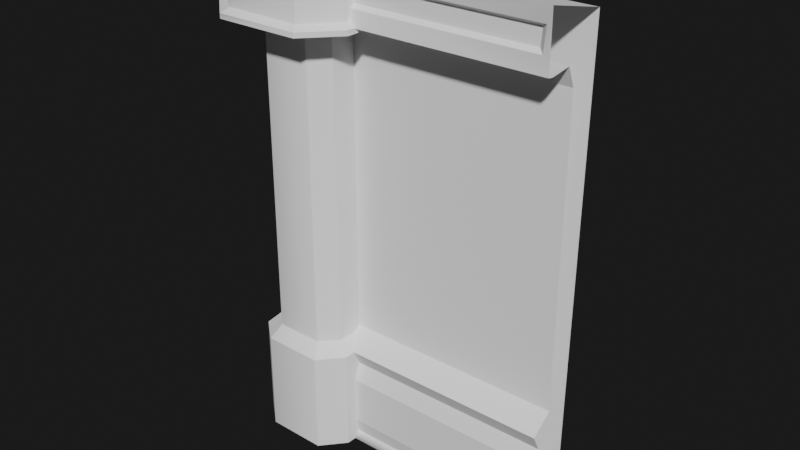 # Source: Walls.blend  (saved by Blender 4.1.24; exported with 4.5.12 LTS)
import bpy
from mathutils import Matrix  # noqa: F401  (used for matrix-valued properties, if any)

bpy.ops.wm.read_factory_settings(use_empty=True)
scene = bpy.context.scene
scene.name = 'Scene'

# ---- collections
col_collection = bpy.data.collections.new('Collection'); scene.collection.children.link(col_collection)

# ---- world
world_world = bpy.data.worlds.new('World'); scene.world = world_world
world_world.use_nodes = True; world_world.node_tree.nodes.clear()
_N = world_world.node_tree.nodes; _L = world_world.node_tree.links
n0 = _N.new('ShaderNodeBackground'); n0.name = 'Background'; n0.location = (10, 300)
n0.inputs[0].default_value = (0.0322, 0.0322, 0.0322, 1.0)
n1 = _N.new('ShaderNodeBackground'); n1.name = 'Background.001'; n1.location = (-1, 172)
n1.inputs[0].default_value = (0.01015, 0.01015, 0.01015, 1.0)
n2 = _N.new('ShaderNodeLightPath'); n2.name = 'Light Path'; n2.location = (-153, 765)
n2.width = 211
n3 = _N.new('ShaderNodeMixShader'); n3.name = 'Mix Shader'; n3.location = (230, 279)
n4 = _N.new('ShaderNodeOutputWorld'); n4.name = 'World Output'; n4.location = (450, 300)
_L.new(n0.outputs[0], n3.inputs[1])
_L.new(n3.outputs[0], n4.inputs[0])
_L.new(n1.outputs[0], n3.inputs[2])
_L.new(n2.outputs[0], n3.inputs[0])
n4.is_active_output = True
world_world.color = (0.05088, 0.05088, 0.05088)
world_world.use_sun_shadow = False
world_world.sun_shadow_jitter_overblur = 0.0

# ---- meshes
me_w_1_wall001 = bpy.data.meshes.new('w-1 wall001')
me_w_1_wall001.from_pydata([(4.0, 7.483, 0.6905), (4.0, 6.647, 0.6069), (4.0, 6.689, 0.2725), (4.0, 6.659, 0.6905), (3.873, 6.886, 0.6441), (3.902, 7.243, 0.6426), (4.0, 6.396, 0.1471), (4.0, 1.338, 0.3561), (4.0, 1.589, 0.4815), (4.0, 0.107, 0.3979), (4.0, 1.839, 0.1471), (4.0, 1.431e-06, 0.4815), (3.671, 0.3342, 0.4512), (3.671, 1.073, 0.4517), (3.789, 6.939, 0.5728), (3.812, 7.19, 0.5717), (-1.164e-10, 7.483, 0.6905), (-1.164e-10, 6.647, 0.6069), (1.164e-10, 6.689, 0.2725), (-1.164e-10, 6.659, 0.6905), (0.1273, 6.886, 0.6441), (0.09842, 7.243, 0.6426), (-1.164e-10, 6.396, 0.1471), (-1.164e-10, 1.338, 0.3561), (-1.164e-10, 1.589, 0.4815), (-1.164e-10, 0.107, 0.3979), (-1.164e-10, 1.839, 0.1471), (-1.164e-10, 1.431e-06, 0.4815), (0.3293, 0.3342, 0.4512), (0.3292, 1.073, 0.4517), (0.2122, 6.939, 0.5728), (0.1891, 7.19, 0.5717), (-1.164e-10, 9.388e-07, -0.2126), (4.0, 9.388e-07, -0.2126), (4.0, 7.245, -0.3035), (-1.164e-10, 7.245, -0.3035)], [], [(5, 4, 3, 0), (4, 5, 15, 14), (13, 12, 9, 7), (11, 27, 32, 33), (21, 16, 19, 20), (20, 30, 31, 21), (7, 23, 29, 13), (12, 28, 25, 9), (24, 8, 10, 26), (30, 14, 15, 31), (29, 23, 25, 28), (26, 10, 6, 22), (7, 8, 24, 23), (34, 33, 32, 35), (5, 21, 31, 15), (14, 30, 20, 4), (28, 12, 13, 29), (9, 25, 27, 11), (3, 4, 20, 19), (2, 1, 17, 18), (0, 16, 21, 5), (1, 3, 19, 17), (0, 34, 35, 16), (6, 2, 18, 22)])
me_w_1_wall001.polygons.foreach_set('use_smooth', [True] * 24)
_k = set([(0, 16), (2, 18), (3, 19), (4, 5), (4, 14), (4, 20), (5, 15), (5, 21), (6, 22), (7, 13), (7, 23), (8, 24), (9, 12), (9, 25), (10, 26), (12, 13), (12, 28), (13, 29), (14, 15), (14, 30), (15, 31), (20, 21), (20, 30), (21, 31), (23, 29), (25, 28), (28, 29), (30, 31), (32, 33), (34, 35)])
me_w_1_wall001.attributes.new('sharp_edge', 'BOOLEAN', 'EDGE').data.foreach_set('value', [ (min(e.vertices), max(e.vertices)) in _k for e in me_w_1_wall001.edges])
_uv = me_w_1_wall001.uv_layers.new(name='UVChannel_1')
_uv.uv.foreach_set('vector', [0.2485, 0.002697, 0.2485, 0.002269, 0.25, 0.002257, 0.25, 0.002709, 0.2485, 0.002269, 0.2485, 0.002697, 0.2485, 0.002697, 0.2485, 0.002269, 0.125, 0.0, 0.125, 0.0, 0.125, 0.0, 0.125, 0.0, 0.125, 0.0, 0.125, 0.0, 0.125, 0.0, 0.125, 0.0, 0.2485, 0.002697, 0.25, 0.002709, 0.25, 0.002257, 0.2485, 0.002269, 0.2485, 0.002269, 0.2485, 0.002269, 0.2485, 0.002697, 0.2485, 0.002697, 0.125, 0.0, 0.125, 0.0, 0.125, 0.0, 0.125, 0.0, 0.125, 0.0, 0.125, 0.0, 0.125, 0.0, 0.125, 0.0, 0.125, 0.0, 0.125, 0.0, 0.125, 0.0, 0.125, 0.0, 0.2485, 0.002269, 0.2485, 0.002269, 0.2485, 0.002697, 0.2485, 0.002697, 0.125, 0.0, 0.125, 0.0, 0.125, 0.0, 0.125, 0.0, 0.25, 0.0, 0.25, 0.0, 0.25, 0.0, 0.25, 0.0, 0.125, 0.0, 0.125, 0.0, 0.125, 0.0, 0.125, 0.0, 0.25, 0.007223, 0.125, 0.0, 0.125, 0.0, 0.25, 0.007223, 0.2485, 0.002697, 0.2485, 0.002697, 0.2485, 0.002697, 0.2485, 0.002697, 0.2485, 0.002269, 0.2485, 0.002269, 0.2485, 0.002269, 0.2485, 0.002269, 0.125, 0.0, 0.125, 0.0, 0.125, 0.0, 0.125, 0.0, 0.125, 0.0, 0.125, 0.0, 0.125, 0.0, 0.125, 0.0, 0.25, 0.002257, 0.2485, 0.002269, 0.2485, 0.002269, 0.25, 0.002257, 0.25, 0.0, 0.25, 0.0, 0.25, 0.0, 0.25, 0.0, 0.25, 0.002709, 0.25, 0.002709, 0.2485, 0.002697, 0.2485, 0.002697, 0.25, 0.0, 0.25, 0.0004514, 0.25, 0.0004514, 0.25, 0.0, 0.25, 0.007223, 0.25, 0.007223, 0.25, 0.007223, 0.25, 0.007223, 0.25, 0.0, 0.25, 0.0, 0.25, 0.0, 0.25, 0.0])
me_w_1_wall001.update()
me_w_3_out001 = bpy.data.meshes.new('w-3 OUT001')
me_w_3_out001.from_pydata([(-0.8059, -7.482, -1.11), (-0.8109, -7.435, -1.13), (-1.34, -7.437, -0.687), (-0.6544, -7.582, -0.9071), (-0.7473, -7.358, -1.004), (-1.223, -7.36, -0.6175), (-0.7675, -6.74, -1.022), (-1.235, -6.741, -0.6247), (-0.8262, -6.672, -1.14), (-0.8262, -6.597, -1.14), (-0.555, -6.421, -0.6054), (-0.8079, -6.423, -0.3663), (-0.6353, 0.0007005, -0.7864), (-0.9934, -0.0007005, -0.4785), (-0.555, -1.765, -0.6054), (-0.8079, -1.766, -0.3663), (-0.9934, -1.572, -0.4785), (-0.6353, -1.571, -0.7864), (-1.328, -7.483, -0.6793), (-1.103, -7.582, -0.5447), (-1.338, -6.674, -0.687), (-1.338, -6.599, -0.687), (-0.8856, -7.437, 1.158), (-0.8143, -7.36, 1.042), (-0.8215, -6.741, 1.054), (-0.5631, -6.423, 0.6266), (-0.6753, -0.0007005, 0.8121), (-0.5631, -1.766, 0.6266), (-0.6753, -1.572, 0.8121), (-1.104, -7.582, 0.4731), (-1.309, -7.482, 0.6235), (-0.8779, -7.483, 1.145), (-0.7415, -7.582, 0.9216), (-1.329, -7.435, 0.6285), (-1.201, -7.358, 0.566), (-1.219, -6.74, 0.5862), (-1.337, -6.672, 0.645), (-0.8838, -6.674, 1.157), (-1.337, -6.597, 0.645), (-0.8838, -6.599, 1.157), (-0.8022, -6.421, 0.3737), (-0.8022, -1.765, 0.3737), (-0.9833, -1.571, 0.454), (-0.9833, 0.0006995, 0.454), (0.5704, -7.437, -1.158), (0.4992, -7.36, -1.042), (0.5064, -6.741, -1.054), (0.248, -6.423, -0.6266), (0.3601, -0.0007005, -0.8121), (0.248, -1.766, -0.6266), (0.3601, -1.572, -0.8121), (0.7888, -7.582, -0.4731), (0.9934, -7.482, -0.6235), (0.5628, -7.483, -1.145), (0.4263, -7.582, -0.9216), (1.014, -7.435, -0.6285), (0.8858, -7.358, -0.566), (0.9034, -6.74, -0.5862), (1.022, -6.672, -0.645), (0.5686, -6.674, -1.157), (1.022, -6.597, -0.645), (0.5686, -6.599, -1.157), (0.4871, -6.421, -0.3737), (0.4871, -1.765, -0.3737), (0.6681, -1.571, -0.454), (0.6681, 0.0006995, -0.454), (0.4908, -7.482, 1.11), (0.4958, -7.435, 1.13), (1.025, -7.437, 0.687), (0.3393, -7.582, 0.9071), (0.4322, -7.358, 1.004), (0.9082, -7.36, 0.6175), (0.4524, -6.74, 1.022), (0.9201, -6.741, 0.6247), (0.5111, -6.672, 1.14), (0.5111, -6.597, 1.14), (0.2399, -6.421, 0.6054), (0.4927, -6.423, 0.3663), (0.3201, 0.0007005, 0.7864), (0.6782, -0.0007005, 0.4785), (0.2399, -1.765, 0.6054), (0.4927, -1.766, 0.3663), (0.6782, -1.572, 0.4785), (0.3201, -1.571, 0.7864), (1.013, -7.483, 0.6793), (0.7878, -7.582, 0.5447), (1.023, -6.674, 0.687), (1.023, -6.599, 0.687), (-0.1576, -7.582, -8.617e-07)], [], [(2, 1, 0, 18), (23, 22, 67, 70), (68, 67, 66, 84), (7, 5, 34, 35), (6, 46, 45, 4), (37, 24, 72, 74), (26, 28, 83, 78), (9, 61, 59, 8), (86, 74, 72, 73), (27, 25, 76, 80), (58, 59, 61, 60), (14, 17, 50, 49), (53, 54, 3, 0), (16, 42, 43, 13), (39, 75, 76, 25), (60, 62, 77, 87), (31, 32, 69, 66), (84, 52, 55, 68), (82, 79, 78, 83), (29, 32, 31, 30), (68, 55, 56, 71), (73, 71, 56, 57), (56, 55, 44, 45), (73, 57, 58, 86), (57, 46, 59, 58), (77, 62, 63, 81), (28, 27, 80, 83), (60, 61, 47, 62), (40, 25, 27, 41), (64, 63, 49, 50), (88, 51, 85), (0, 1, 44, 53), (84, 66, 69, 85), (1, 4, 45, 44), (23, 70, 72, 24), (61, 9, 10, 47), (20, 7, 35, 36), (72, 70, 71, 73), (20, 36, 38, 21), (49, 47, 10, 14), (48, 50, 17, 12), (21, 11, 10, 9), (81, 63, 64, 82), (15, 16, 17, 14), (84, 85, 51, 52), (82, 64, 65, 79), (22, 31, 66, 67), (2, 33, 34, 5), (39, 37, 74, 75), (45, 46, 57, 56), (86, 58, 60, 87), (34, 33, 22, 23), (15, 11, 40, 41), (15, 41, 42, 16), (62, 47, 49, 63), (21, 38, 40, 11), (65, 64, 50, 48), (52, 53, 44, 55), (20, 8, 6, 7), (87, 75, 74, 86), (81, 82, 83, 80), (38, 39, 25, 40), (43, 42, 28, 26), (2, 18, 30, 33), (30, 31, 22, 33), (68, 71, 70, 67), (59, 46, 6, 8), (36, 37, 39, 38), (35, 24, 37, 36), (87, 77, 76, 75), (18, 0, 3, 19), (2, 5, 4, 1), (6, 4, 5, 7), (21, 9, 8, 20), (15, 14, 10, 11), (23, 24, 35, 34), (16, 13, 12, 17), (42, 41, 27, 28), (51, 54, 53, 52), (81, 80, 76, 77), (29, 88, 32), (88, 3, 54), (32, 88, 69), (19, 88, 29), (3, 88, 19), (51, 88, 54), (69, 88, 85), (19, 29, 30, 18)])
me_w_3_out001.polygons.foreach_set('use_smooth', [True] * 88)
_k = set([(0, 1), (0, 3), (0, 18), (0, 53), (1, 2), (1, 4), (1, 44), (2, 5), (2, 18), (2, 33), (3, 19), (3, 54), (4, 5), (4, 6), (4, 45), (5, 7), (5, 34), (6, 7), (6, 8), (6, 46), (7, 20), (7, 35), (8, 9), (8, 20), (8, 59), (9, 10), (9, 21), (9, 61), (10, 11), (10, 14), (10, 47), (11, 15), (11, 21), (11, 40), (12, 13), (12, 17), (12, 48), (13, 16), (13, 43), (14, 15), (14, 17), (14, 49), (15, 16), (15, 41), (16, 17), (16, 42), (17, 50), (18, 19), (18, 30), (19, 29), (20, 21), (20, 36), (21, 38), (22, 23), (22, 31), (22, 33), (22, 67), (23, 24), (23, 34), (23, 70), (24, 35), (24, 37), (24, 72), (25, 27), (25, 39), (25, 40), (25, 76), (26, 28), (26, 43), (26, 78), (27, 28), (27, 41), (27, 80), (28, 42), (28, 83), (29, 30), (29, 32), (30, 31), (30, 33), (31, 32), (31, 66), (32, 69), (33, 34), (34, 35), (35, 36), (36, 37), (36, 38), (37, 39), (37, 74), (38, 39), (38, 40), (39, 75), (40, 41), (41, 42), (42, 43), (44, 45), (44, 53), (44, 55), (45, 46), (45, 56), (46, 57), (46, 59), (47, 49), (47, 61), (47, 62), (48, 50), (48, 65), (49, 50), (49, 63), (50, 64), (51, 52), (51, 54), (51, 85), (52, 53), (52, 55), (52, 84), (53, 54), (55, 56), (55, 68), (56, 57), (56, 71), (57, 58), (57, 73), (58, 59), (58, 60), (58, 86), (59, 61), (60, 61), (60, 62), (60, 87), (62, 63), (62, 77), (63, 64), (63, 81), (64, 65), (64, 82), (65, 79), (66, 67), (66, 69), (66, 84), (67, 68), (67, 70), (68, 71), (68, 84), (69, 85), (70, 71), (70, 72), (71, 73), (72, 73), (72, 74), (73, 86), (74, 75), (74, 86), (75, 76), (75, 87), (76, 77), (76, 80), (77, 81), (77, 87), (78, 79), (78, 83), (79, 82), (80, 81), (80, 83), (81, 82), (82, 83), (84, 85), (86, 87)])
me_w_3_out001.attributes.new('sharp_edge', 'BOOLEAN', 'EDGE').data.foreach_set('value', [ (min(e.vertices), max(e.vertices)) in _k for e in me_w_3_out001.edges])
_uv = me_w_3_out001.uv_layers.new(name='UVChannel_1')
_uv.uv.foreach_set('vector', [0.3125, 0.25, 0.375, 0.25, 0.375, 0.25, 0.3125, 0.25, 0.3125, 0.25, 0.3125, 0.25, 0.375, 0.25, 0.375, 0.25, 0.3125, 0.25, 0.375, 0.25, 0.375, 0.25, 0.3125, 0.25, 0.3125, 0.25, 0.3125, 0.25, 0.375, 0.25, 0.375, 0.25, 0.375, 0.25, 0.3125, 0.25, 0.3125, 0.25, 0.375, 0.25, 0.3125, 0.25, 0.3125, 0.25, 0.375, 0.25, 0.375, 0.25, 0.3125, 0.25, 0.3125, 0.25, 0.375, 0.25, 0.375, 0.25, 0.375, 0.25, 0.3125, 0.25, 0.3125, 0.25, 0.375, 0.25, 0.3125, 0.25, 0.375, 0.25, 0.375, 0.25, 0.3125, 0.25, 0.3125, 0.25, 0.3125, 0.25, 0.375, 0.25, 0.375, 0.25, 0.375, 0.25, 0.3125, 0.25, 0.3125, 0.25, 0.375, 0.25, 0.375, 0.25, 0.375, 0.25, 0.3125, 0.25, 0.3125, 0.25, 0.3125, 0.25, 0.3125, 0.25, 0.375, 0.25, 0.375, 0.25, 0.3125, 0.25, 0.375, 0.25, 0.375, 0.25, 0.3125, 0.25, 0.3125, 0.25, 0.375, 0.25, 0.375, 0.25, 0.3125, 0.25, 0.375, 0.25, 0.375, 0.25, 0.3125, 0.25, 0.3125, 0.25, 0.3125, 0.25, 0.3125, 0.25, 0.375, 0.25, 0.375, 0.25, 0.3125, 0.25, 0.375, 0.25, 0.375, 0.25, 0.3125, 0.25, 0.3125, 0.25, 0.3125, 0.25, 0.375, 0.25, 0.375, 0.25, 0.375, 0.25, 0.3125, 0.25, 0.3125, 0.25, 0.375, 0.25, 0.3125, 0.25, 0.375, 0.25, 0.375, 0.25, 0.3125, 0.25, 0.3125, 0.25, 0.3125, 0.25, 0.375, 0.25, 0.375, 0.25, 0.375, 0.25, 0.375, 0.25, 0.3125, 0.25, 0.3125, 0.25, 0.3125, 0.25, 0.375, 0.25, 0.375, 0.25, 0.3125, 0.25, 0.375, 0.25, 0.3125, 0.25, 0.3125, 0.25, 0.375, 0.25, 0.3125, 0.25, 0.375, 0.25, 0.375, 0.25, 0.3125, 0.25, 0.3125, 0.25, 0.3125, 0.25, 0.375, 0.25, 0.375, 0.25, 0.375, 0.25, 0.3125, 0.25, 0.3125, 0.25, 0.375, 0.25, 0.375, 0.25, 0.3125, 0.25, 0.3125, 0.25, 0.375, 0.25, 0.375, 0.25, 0.375, 0.25, 0.3125, 0.25, 0.3125, 0.25, 0.3438, 0.25, 0.375, 0.25, 0.3125, 0.25, 0.375, 0.25, 0.375, 0.25, 0.3125, 0.25, 0.3125, 0.25, 0.3125, 0.25, 0.375, 0.25, 0.375, 0.25, 0.3125, 0.25, 0.375, 0.25, 0.375, 0.25, 0.3125, 0.25, 0.3125, 0.25, 0.3125, 0.25, 0.375, 0.25, 0.375, 0.25, 0.3125, 0.25, 0.3125, 0.25, 0.375, 0.25, 0.375, 0.25, 0.3125, 0.25, 0.3125, 0.25, 0.3125, 0.25, 0.375, 0.25, 0.375, 0.25, 0.375, 0.25, 0.375, 0.25, 0.3125, 0.25, 0.3125, 0.25, 0.3125, 0.25, 0.375, 0.25, 0.375, 0.25, 0.3125, 0.25, 0.3125, 0.25, 0.3125, 0.25, 0.375, 0.25, 0.375, 0.25, 0.3125, 0.25, 0.3125, 0.25, 0.375, 0.25, 0.375, 0.25, 0.3125, 0.25, 0.3125, 0.25, 0.375, 0.25, 0.375, 0.25, 0.3125, 0.25, 0.375, 0.25, 0.375, 0.25, 0.3125, 0.25, 0.3125, 0.25, 0.3125, 0.25, 0.375, 0.25, 0.375, 0.25, 0.3125, 0.25, 0.3125, 0.25, 0.375, 0.25, 0.375, 0.25, 0.3125, 0.25, 0.375, 0.25, 0.375, 0.25, 0.3125, 0.25, 0.3125, 0.25, 0.3125, 0.25, 0.375, 0.25, 0.375, 0.25, 0.3125, 0.25, 0.375, 0.25, 0.375, 0.25, 0.3125, 0.25, 0.3125, 0.25, 0.3125, 0.25, 0.375, 0.25, 0.375, 0.25, 0.3125, 0.25, 0.3125, 0.25, 0.375, 0.25, 0.375, 0.25, 0.3125, 0.25, 0.375, 0.25, 0.375, 0.25, 0.3125, 0.25, 0.375, 0.25, 0.375, 0.25, 0.3125, 0.25, 0.3125, 0.25, 0.3125, 0.25, 0.3125, 0.25, 0.375, 0.25, 0.375, 0.25, 0.3125, 0.25, 0.375, 0.25, 0.375, 0.25, 0.3125, 0.25, 0.375, 0.25, 0.3125, 0.25, 0.3125, 0.25, 0.375, 0.25, 0.3125, 0.25, 0.375, 0.25, 0.375, 0.25, 0.3125, 0.25, 0.375, 0.25, 0.375, 0.25, 0.3125, 0.25, 0.3125, 0.25, 0.375, 0.25, 0.3125, 0.25, 0.3125, 0.25, 0.375, 0.25, 0.3125, 0.25, 0.375, 0.25, 0.375, 0.25, 0.3125, 0.25, 0.3125, 0.25, 0.375, 0.25, 0.375, 0.25, 0.3125, 0.25, 0.3125, 0.25, 0.3125, 0.25, 0.375, 0.25, 0.375, 0.25, 0.375, 0.25, 0.3125, 0.25, 0.3125, 0.25, 0.375, 0.25, 0.375, 0.25, 0.375, 0.25, 0.3125, 0.25, 0.3125, 0.25, 0.3125, 0.25, 0.3125, 0.25, 0.375, 0.25, 0.375, 0.25, 0.375, 0.25, 0.3125, 0.25, 0.3125, 0.25, 0.375, 0.25, 0.3125, 0.25, 0.3125, 0.25, 0.375, 0.25, 0.375, 0.25, 0.3125, 0.25, 0.3125, 0.25, 0.375, 0.25, 0.375, 0.25, 0.375, 0.25, 0.3125, 0.25, 0.3125, 0.25, 0.375, 0.25, 0.375, 0.25, 0.3125, 0.25, 0.3125, 0.25, 0.375, 0.25, 0.3125, 0.25, 0.3125, 0.25, 0.375, 0.25, 0.375, 0.25, 0.3125, 0.25, 0.375, 0.25, 0.375, 0.25, 0.3125, 0.25, 0.3125, 0.25, 0.3125, 0.25, 0.375, 0.25, 0.375, 0.25, 0.375, 0.25, 0.375, 0.25, 0.3125, 0.25, 0.3125, 0.25, 0.3125, 0.25, 0.375, 0.25, 0.375, 0.25, 0.3125, 0.25, 0.3125, 0.25, 0.375, 0.25, 0.375, 0.25, 0.3125, 0.25, 0.3125, 0.25, 0.3125, 0.25, 0.375, 0.25, 0.375, 0.25, 0.3125, 0.25, 0.3125, 0.25, 0.375, 0.25, 0.375, 0.25, 0.375, 0.25, 0.375, 0.25, 0.3125, 0.25, 0.3125, 0.25, 0.375, 0.25, 0.3125, 0.25, 0.3125, 0.25, 0.375, 0.25, 0.3125, 0.25, 0.375, 0.25, 0.375, 0.25, 0.3125, 0.25, 0.375, 0.25, 0.3438, 0.25, 0.3125, 0.25, 0.3438, 0.25, 0.375, 0.25, 0.3125, 0.25, 0.3125, 0.25, 0.3438, 0.25, 0.375, 0.25, 0.3125, 0.25, 0.3438, 0.25, 0.375, 0.25, 0.375, 0.25, 0.3438, 0.25, 0.3125, 0.25, 0.375, 0.25, 0.3438, 0.25, 0.3125, 0.25, 0.375, 0.25, 0.3438, 0.25, 0.3125, 0.25, 0.3125, 0.25, 0.375, 0.25, 0.375, 0.25, 0.3125, 0.25])
me_w_3_out001.update()
me_w_3_out001.normals_split_custom_set([tuple(v) for v in zip(*[iter([-0.6351, -0.3369, -0.6951, -0.6365, -0.3255, -0.6992, -0.5683, -0.3336, -0.7521, -0.5694, -0.3222, -0.7563, -0.07711, 0.8586, 0.5068, -0.1314, 0.8725, 0.4706, 0.1157, 0.8741, 0.4718, 0.1175, 0.8724, 0.4745, 0.6351, -0.3369, 0.6951, 0.6365, -0.3255, 0.6992, 0.5684, -0.3336, 0.7521, 0.5694, -0.3222, 0.7563, -0.975, -0.02124, -0.2211, -0.98, -0.04268, -0.1946, -0.9732, -0.03281, 0.2277, -0.9697, -0.05012, 0.2391, -0.2391, -0.04875, -0.9698, 0.2211, -0.02125, -0.975, 0.1945, -0.04272, -0.98, -0.2276, -0.03292, -0.9732, -0.09307, -0.8676, 0.4885, -0.08916, -0.8666, 0.491, 0.1124, -0.8826, 0.4564, 0.1098, -0.8885, 0.4456, -0.225, 1.527e-05, 0.9744, -0.225, 3.108e-06, 0.9744, 0.2392, -0.02154, 0.9707, 0.2392, 0.02157, 0.9707, -0.2376, -0.1185, -0.9641, 0.239, 1.375e-05, -0.971, 0.239, 1.333e-06, -0.971, -0.2376, 0.1185, -0.9641, 0.3289, -0.8789, 0.3455, 0.3351, -0.8727, 0.3551, 0.3012, -0.873, 0.3837, 0.3071, -0.8666, 0.3933, -0.2707, -1.547e-05, 0.9627, -0.2707, -3.049e-05, 0.9627, 0.2392, -0.02435, 0.9707, 0.2392, 0.02434, 0.9707, 0.7487, 0.0, -0.6629, 0.7487, 0.0, -0.6629, 0.7487, 0.0, -0.6629, 0.7487, 0.0, -0.6629, -0.1628, -0.7204, -0.6741, -0.1721, -0.6975, -0.6956, 0.1457, -0.7201, -0.6784, 0.1919, -0.708, -0.6796, 0.07126, -0.9286, -0.3641, 0.07064, -0.9285, -0.3647, -0.09218, -0.923, -0.3736, -0.09644, -0.9151, -0.3916, -0.9744, -4.826e-06, -0.225, -0.9707, -0.02442, 0.2392, -0.9707, 0.02444, 0.2392, -0.9744, 6.881e-06, -0.225, -0.3231, 0.9391, 0.1168, 0.174, 0.9721, 0.1572, -0.03506, 0.9398, 0.3399, 0.04626, 0.9421, 0.3322, 0.1513, 0.9734, -0.1722, 0.3412, 0.9393, 0.03471, 0.3322, 0.9421, -0.04628, 0.1169, 0.9391, 0.3231, -0.07126, -0.9286, 0.3641, -0.07064, -0.9285, 0.3647, 0.09218, -0.923, 0.3736, 0.09644, -0.9151, 0.3916, 0.9343, -0.3222, 0.1527, 0.8937, -0.3991, -0.2053, 0.8859, -0.4093, -0.2183, 0.9338, -0.3224, 0.1548, 0.6521, 5.853e-07, 0.7581, 0.6521, 5.853e-07, 0.7581, 0.6521, 5.853e-07, 0.7581, 0.6521, 5.853e-07, 0.7581, -0.2857, -0.9297, 0.2327, -0.2893, -0.9288, 0.2315, -0.2861, -0.9296, 0.2324, -0.2837, -0.9299, 0.2341, 0.4689, 0.8735, 0.1311, 0.4678, 0.8764, -0.1147, 0.4708, 0.8745, -0.1166, 0.5049, 0.8598, 0.07666, 0.975, -0.02124, 0.2211, 0.98, -0.04268, 0.1946, 0.9732, -0.03281, -0.2277, 0.9697, -0.05011, -0.2391, 0.3625, 0.8657, -0.3451, 0.3651, 0.8661, -0.3413, 0.4081, 0.8606, -0.3046, 0.4114, 0.8598, -0.3025, 0.491, -0.8666, 0.08916, 0.4571, -0.8823, -0.1126, 0.4452, -0.8887, -0.1097, 0.4885, -0.8676, 0.09307, 0.3837, -0.8729, -0.3012, 0.3934, -0.8666, -0.3071, 0.3455, -0.8789, -0.3289, 0.3551, -0.8727, -0.3351, 0.9627, -2.418e-06, 0.2707, 0.9706, -0.02814, -0.2392, 0.9706, 0.02812, -0.2392, 0.9627, 1.168e-05, 0.2707, -0.1457, -0.7201, 0.6784, -0.1919, -0.708, 0.6796, 0.1627, -0.7205, 0.6741, 0.1721, -0.6975, 0.6956, 0.2954, 0.9528, -0.06983, -0.04678, 0.9391, -0.3404, 0.3016, 0.941, -0.1535, 0.1547, 0.9369, -0.3134, -0.7265, 4.414e-07, 0.6871, -0.7265, 4.414e-07, 0.6871, -0.7265, 4.414e-07, 0.6871, -0.7265, 4.414e-07, 0.6871, 0.5217, -0.7014, -0.4856, 0.52, -0.6965, -0.4944, 0.5379, -0.7218, -0.4355, 0.533, -0.7201, -0.4443, -0.003053, -1.0, 0.004819, 0.005988, -1.0, 0.0002223, -0.002873, -1.0, -0.001735, -0.2054, -0.3991, -0.8936, -0.2184, -0.4091, -0.886, 0.1549, -0.3224, -0.9338, 0.1527, -0.3222, -0.9343, 0.2339, -0.9299, 0.2838, 0.2345, -0.9295, 0.2846, 0.2315, -0.929, 0.2889, 0.2321, -0.9285, 0.2897, -0.1157, 0.8741, -0.4718, -0.1175, 0.8724, -0.4745, 0.07711, 0.8586, -0.5068, 0.1314, 0.8725, -0.4706, -0.1945, -0.04272, 0.98, 0.2276, -0.03295, 0.9732, 0.2391, -0.04875, 0.9698, -0.2211, -0.02125, 0.975, 0.3231, 0.9391, -0.1168, -0.1741, 0.9721, -0.1571, 0.0351, 0.9398, -0.3399, -0.04631, 0.9421, -0.3322, -0.4885, -0.8676, -0.09307, -0.491, -0.8666, -0.08916, -0.4571, -0.8823, 0.1126, -0.4452, -0.8887, 0.1097, 0.6277, -0.04274, 0.7773, 0.6277, -0.04275, 0.7773, 0.6489, -0.02125, 0.7605, 0.649, -0.02124, 0.7605, -0.971, -1.989e-06, -0.239, -0.9628, 0.1294, 0.2373, -0.9628, -0.1294, 0.2373, -0.971, 9.772e-06, -0.239, 0.2707, -1.546e-05, -0.9627, 0.2707, 1.213e-05, -0.9627, -0.2392, -0.02435, -0.9707, -0.2392, 0.02434, -0.9707, 0.225, 1.528e-05, -0.9744, 0.225, 3.108e-06, -0.9744, -0.2392, -0.02154, -0.9707, -0.2392, 0.02157, -0.9707, -0.3404, 0.9391, 0.04678, -0.1535, 0.941, -0.3016, -0.3134, 0.9369, -0.1547, -0.06982, 0.9528, -0.2954, 0.6796, -0.708, 0.1919, 0.6722, -0.7224, -0.1621, 0.6967, -0.6965, -0.1717, 0.6784, -0.7201, 0.1457, -0.4355, -0.7218, -0.5379, -0.4443, -0.7201, -0.533, -0.4856, -0.7014, -0.5217, -0.4944, -0.6965, -0.52, 0.3636, -0.9291, 0.06715, 0.3638, -0.9288, 0.07042, 0.3703, -0.9244, -0.09136, 0.3908, -0.9154, -0.09621, 0.9744, -4.787e-06, 0.225, 0.9707, -0.02442, -0.2392, 0.9707, 0.02444, -0.2392, 0.9744, 6.92e-06, 0.225, -0.1549, -0.3224, 0.9338, -0.1527, -0.3222, 0.9343, 0.2054, -0.3991, 0.8936, 0.2184, -0.409, 0.886, -0.4689, 0.8735, -0.1311, -0.4678, 0.8763, 0.1147, -0.4708, 0.8745, 0.1166, -0.5049, 0.8598, -0.07666, -0.239, 1.452e-05, 0.971, -0.239, 2.105e-06, 0.971, 0.2376, 0.1185, 0.9641, 0.2376, -0.1185, 0.9641, 0.7605, -0.02125, -0.6489, 0.7605, -0.02123, -0.649, 0.7772, -0.04271, -0.6278, 0.7773, -0.04275, -0.6277, 0.971, -5.982e-07, 0.239, 0.9628, 0.1295, -0.2373, 0.9628, -0.1294, -0.2373, 0.971, 1.12e-05, 0.239, -0.3625, 0.8657, 0.3451, -0.3651, 0.8661, 0.3413, -0.4081, 0.8606, 0.3046, -0.4114, 0.8598, 0.3025, -0.9627, 1.167e-05, -0.2707, -0.9627, -2.426e-06, -0.2707, -0.9706, -0.02814, 0.2392, -0.9706, 0.02812, 0.2392, -0.6796, -0.708, -0.1919, -0.6722, -0.7224, 0.1619, -0.6967, -0.6965, 0.1717, -0.6784, -0.7201, -0.1457, 0.7265, 4.506e-07, -0.6871, 0.7265, 4.506e-07, -0.6871, 0.7265, 4.506e-07, -0.6871, 0.7265, 4.506e-07, -0.6871, -0.1168, 0.9391, -0.3231, -0.1514, 0.9734, 0.1722, -0.3412, 0.9393, -0.03468, -0.3322, 0.9421, 0.04633, 0.7581, 4.326e-07, -0.6521, 0.7581, 4.326e-07, -0.6521, 0.7581, 4.326e-07, -0.6521, 0.7581, 4.326e-07, -0.6521, 0.7521, -0.3336, -0.5683, 0.7563, -0.3222, -0.5694, 0.6951, -0.3368, -0.6351, 0.6992, -0.3255, -0.6365, -0.3289, -0.8789, -0.3455, -0.3351, -0.8727, -0.3551, -0.3012, -0.873, -0.3837, -0.3071, -0.8666, -0.3933, 0.6629, 1.749e-06, 0.7487, 0.6629, 1.749e-06, 0.7487, 0.6629, 1.749e-06, 0.7487, 0.6629, 1.749e-06, 0.7487, 0.4355, -0.7218, 0.5379, 0.4443, -0.7201, 0.533, 0.4856, -0.7014, 0.5217, 0.4944, -0.6965, 0.52, -0.2953, 0.9528, 0.06992, 0.04674, 0.9391, 0.3403, -0.3015, 0.941, 0.1535, -0.1548, 0.9369, 0.3134, -0.7581, 3.969e-07, 0.6521, -0.7581, 3.969e-07, 0.6521, -0.7581, 3.969e-07, 0.6521, -0.7581, 3.969e-07, 0.6521, -0.9338, -0.3224, -0.1548, -0.9343, -0.3222, -0.1527, -0.8937, -0.3991, 0.2053, -0.8859, -0.4093, 0.2183, -0.7521, -0.3336, 0.5683, -0.7563, -0.3222, 0.5694, -0.6951, -0.3368, 0.6351, -0.6992, -0.3255, 0.6365, 0.3059, 0.8595, 0.4096, 0.3038, 0.8586, 0.4129, 0.3463, 0.8646, 0.364, 0.3426, 0.865, 0.3666, 0.09307, -0.8676, -0.4885, 0.08916, -0.8666, -0.491, -0.1124, -0.8826, -0.4564, -0.1098, -0.8885, -0.4456, -0.7487, 2.332e-06, 0.6629, -0.7487, 2.332e-06, 0.6629, -0.7487, 2.332e-06, 0.6629, -0.7487, 2.332e-06, 0.6629, -0.3837, -0.8729, 0.3012, -0.3934, -0.8666, 0.3071, -0.3455, -0.8789, 0.3289, -0.3551, -0.8727, 0.3351, 0.3403, 0.9391, -0.04674, 0.1535, 0.941, 0.3015, 0.3134, 0.9369, 0.1548, 0.06992, 0.9528, 0.2953, -0.2339, -0.9299, -0.2838, -0.2345, -0.9295, -0.2847, -0.2315, -0.929, -0.2889, -0.2321, -0.9285, -0.2897, -0.3059, 0.8595, -0.4096, -0.3038, 0.8586, -0.4129, -0.3463, 0.8646, -0.364, -0.3426, 0.865, -0.3666, -0.6277, -0.04274, -0.7773, -0.6277, -0.04275, -0.7773, -0.6489, -0.02125, -0.7605, -0.649, -0.02124, -0.7605, -0.6629, 1.166e-06, -0.7487, -0.6629, 1.166e-06, -0.7487, -0.6629, 1.166e-06, -0.7487, -0.6629, 1.166e-06, -0.7487, -0.6871, 3.863e-07, -0.7265, -0.6871, 3.863e-07, -0.7265, -0.6871, 3.863e-07, -0.7265, -0.6871, 3.863e-07, -0.7265, -0.7605, -0.02125, 0.6489, -0.7605, -0.02123, 0.649, -0.7772, -0.04271, 0.6278, -0.7773, -0.04275, 0.6277, -0.6521, 5.696e-07, -0.7581, -0.6521, 5.696e-07, -0.7581, -0.6521, 5.696e-07, -0.7581, -0.6521, 5.696e-07, -0.7581, -0.5217, -0.7014, 0.4856, -0.52, -0.6965, 0.4944, -0.5379, -0.7218, 0.4355, -0.533, -0.7201, 0.4443, 0.2857, -0.9297, -0.2327, 0.2893, -0.9288, -0.2315, 0.2861, -0.9296, -0.2324, 0.2837, -0.9299, -0.2341, 0.6871, 3.908e-07, 0.7265, 0.6871, 3.908e-07, 0.7265, 0.6871, 3.908e-07, 0.7265, 0.6871, 3.908e-07, 0.7265, -0.005988, -1.0, -0.0002215, -0.003053, -1.0, 0.004819, 0.00181, -1.0, -0.002996, -0.003053, -1.0, 0.004819, -0.005696, -1.0, -0.002757, -0.00181, -1.0, 0.002997, 0.00181, -1.0, -0.002996, -0.003053, -1.0, 0.004819, 0.005696, -1.0, 0.002757, 0.002873, -1.0, 0.001735, -0.003053, -1.0, 0.004819, -0.005988, -1.0, -0.0002215, -0.005696, -1.0, -0.002757, -0.003053, -1.0, 0.004819, 0.002873, -1.0, 0.001735, 0.005988, -1.0, 0.0002223, -0.003053, -1.0, 0.004819, -0.00181, -1.0, 0.002997, 0.005696, -1.0, 0.002757, -0.003053, -1.0, 0.004819, -0.002873, -1.0, -0.001735, -0.3638, -0.9288, -0.07042, -0.3703, -0.9244, 0.09136, -0.3908, -0.9154, 0.09621, -0.3636, -0.9291, -0.0671])] * 3)])

# ---- objects
ob_w_1_wall001 = bpy.data.objects.new('w-1 wall001', me_w_1_wall001)
ob_w_3_out001 = bpy.data.objects.new('w-3 OUT001', me_w_3_out001)

# ---- transforms, parenting, visibility, modifiers, constraints
ob_w_1_wall001.location = (0.0, 0.0, 0.0)
ob_w_1_wall001.rotation_mode = 'QUATERNION'
ob_w_1_wall001.rotation_quaternion = (0.7071, 0.7071, 0.0, 0.0)
ob_w_3_out001.location = (0.0, 0.0, 0.0)
ob_w_3_out001.rotation_mode = 'QUATERNION'
ob_w_3_out001.rotation_quaternion = (0.5, -0.5, -0.5, 0.5)

# ---- collection membership
scene.collection.objects.link(ob_w_1_wall001)
scene.collection.objects.link(ob_w_3_out001)

# ---- scene / render settings (as saved in the file)
scene.frame_start = 0; scene.frame_end = 1200; scene.frame_set(12)
scene.render.engine = 'BLENDER_EEVEE_NEXT'
scene.render.fps = 30
scene.cycles.use_denoising = False
scene.cycles.sampling_pattern = 'TABULATED_SOBOL'
scene.eevee.taa_samples = 0
scene.eevee.taa_render_samples = 1
scene.eevee.use_gtao = True
scene.eevee.gtao_distance = 0.99
scene.eevee.ray_tracing_options.trace_max_roughness = 0.0
scene.eevee.use_raytracing = True
scene.view_settings.view_transform = 'Filmic'
bpy.context.view_layer.update()

# ---- added for rendering (the .blend has no active camera and no usable light): camera, sun
cam_auto = bpy.data.cameras.new('AutoCamera')
cam_auto.lens = 50.0
cam_auto.sensor_width = 36.0
cam_auto.clip_end = 1000.0
ob_auto_camera = bpy.data.objects.new('AutoCamera', cam_auto)
scene.collection.objects.link(ob_auto_camera)
ob_auto_camera.location = (10.1837, -10.6728, 10.8008)
ob_auto_camera.rotation_euler = (1.09748, -7.21219e-08, 0.694738)
scene.camera = ob_auto_camera
light_auto_sun = bpy.data.lights.new('AutoSun', 'SUN')
light_auto_sun.energy = 3.0
light_auto_sun.angle = 0.0523599
ob_auto_sun = bpy.data.objects.new('AutoSun', light_auto_sun)
scene.collection.objects.link(ob_auto_sun)
ob_auto_sun.rotation_euler = (0.872665, 0.174533, 0.523599)
bpy.context.view_layer.update()

